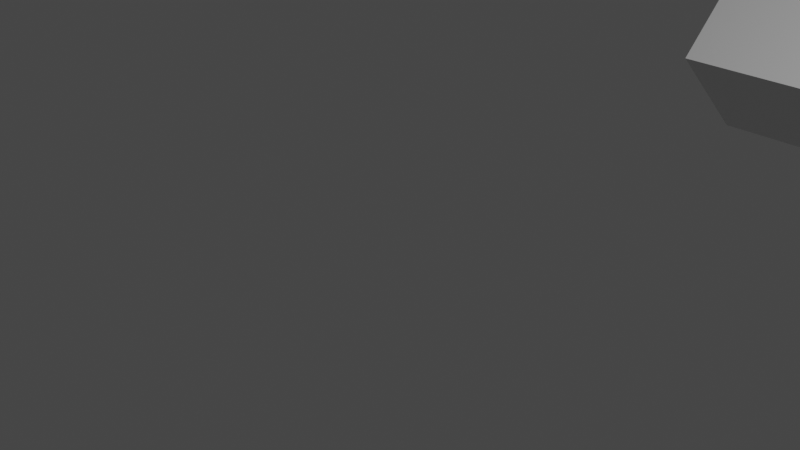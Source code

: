 # Source: 20210713_graph_editor_handles_before_key_flatten_handles_0001.blend  (saved by Blender 2.93.20; exported with 4.5.12 LTS)
import bpy
from mathutils import Matrix  # noqa: F401  (used for matrix-valued properties, if any)

bpy.ops.wm.read_factory_settings(use_empty=True)
scene = bpy.context.scene
scene.name = 'Scene'

# ---- collections
col_collection = bpy.data.collections.new('Collection'); scene.collection.children.link(col_collection)

# ---- materials (node trees are filled in below, after node groups)
mat_material = bpy.data.materials.new('Material')
mat_material.alpha_threshold = 0.0
mat_material.use_transparent_shadow = False
mat_material.line_color = (0.0, 0.0, 0.0, 1.0)

# ---- material node trees
mat_material.use_nodes = True; mat_material.node_tree.nodes.clear()
_N = mat_material.node_tree.nodes; _L = mat_material.node_tree.links
n0 = _N.new('ShaderNodeOutputMaterial'); n0.name = 'Material Output'; n0.location = (300, 300)
n1 = _N.new('ShaderNodeBsdfPrincipled'); n1.name = 'Principled BSDF'; n1.location = (10, 300)
n1.distribution = 'GGX'
n1.subsurface_method = 'BURLEY'
n1.inputs[2].default_value = 0.4
n1.inputs[3].default_value = 1.45
n1.inputs[27].default_value = (0.0, 0.0, 0.0, 1.0)
n1.inputs[28].default_value = 1.0
_L.new(n1.outputs[0], n0.inputs[0])
n0.is_active_output = True

# ---- world
world_world = bpy.data.worlds.new('World'); scene.world = world_world
world_world.use_nodes = True; world_world.node_tree.nodes.clear()
_N = world_world.node_tree.nodes; _L = world_world.node_tree.links
n0 = _N.new('ShaderNodeOutputWorld'); n0.name = 'World Output'; n0.location = (300, 300)
n1 = _N.new('ShaderNodeBackground'); n1.name = 'Background'; n1.location = (10, 300)
n1.inputs[0].default_value = (0.05088, 0.05088, 0.05088, 1.0)
_L.new(n1.outputs[0], n0.inputs[0])
n0.is_active_output = True
world_world.color = (0.05088, 0.05088, 0.05088)
world_world.use_sun_shadow = False
world_world.sun_shadow_jitter_overblur = 0.0

# ---- cameras
cam_camera = bpy.data.cameras.new('Camera')
cam_camera.clip_end = 100.0
cam_camera.ortho_scale = 7.314

# ---- lights
light_light = bpy.data.lights.new('Light', 'POINT')
light_light.transmission_factor = 0.0
light_light.energy = 1000.0
light_light.shadow_soft_size = 0.1
light_light.shadow_maximum_resolution = 0.006
light_light.use_absolute_resolution = True

# ---- meshes
me_cube = bpy.data.meshes.new('Cube')
me_cube.from_pydata([(1.0, 1.0, 1.0), (1.0, 1.0, -1.0), (1.0, -1.0, 1.0), (1.0, -1.0, -1.0), (-1.0, 1.0, 1.0), (-1.0, 1.0, -1.0), (-1.0, -1.0, 1.0), (-1.0, -1.0, -1.0)], [], [(0, 4, 6, 2), (3, 2, 6, 7), (7, 6, 4, 5), (5, 1, 3, 7), (1, 0, 2, 3), (5, 4, 0, 1)])
_uv = me_cube.uv_layers.new(name='UVMap')
_uv.uv.foreach_set('vector', [0.625, 0.5, 0.875, 0.5, 0.875, 0.75, 0.625, 0.75, 0.375, 0.75, 0.625, 0.75, 0.625, 1.0, 0.375, 1.0, 0.375, 0.0, 0.625, 0.0, 0.625, 0.25, 0.375, 0.25, 0.125, 0.5, 0.375, 0.5, 0.375, 0.75, 0.125, 0.75, 0.375, 0.5, 0.625, 0.5, 0.625, 0.75, 0.375, 0.75, 0.375, 0.25, 0.625, 0.25, 0.625, 0.5, 0.375, 0.5])
me_cube.materials.append(mat_material)
me_cube.use_remesh_preserve_volume = False
me_cube.use_remesh_preserve_attributes = False
me_cube.use_mirror_vertex_groups = False
me_cube.update()

# ---- objects
ob_cube = bpy.data.objects.new('Cube', me_cube)
ob_light = bpy.data.objects.new('Light', light_light)
ob_camera = bpy.data.objects.new('Camera', cam_camera)

# ---- transforms, parenting, visibility, modifiers, constraints
ob_cube.location = (0.0, 8.0, 0.0)
ob_cube.rotation_euler = (-2.351, -0.0, 0.0)
ob_cube.lock_rotations_4d = False
ob_cube.empty_display_type = 'ARROWS'
ob_cube.lineart.crease_threshold = 0.0
ob_light.location = (4.076, 1.005, 5.904)
ob_light.rotation_euler = (0.6503, 0.05522, 1.866)
ob_light.lock_rotations_4d = False
ob_light.empty_display_type = 'ARROWS'
ob_light.color = (0.0, 0.0, 0.0, 0.0)
ob_light.lineart.crease_threshold = 0.0
ob_camera.location = (7.359, -6.926, 4.958)
ob_camera.rotation_euler = (1.109, 0.0, 0.8149)
ob_camera.lock_rotations_4d = False
ob_camera.empty_display_type = 'ARROWS'
ob_camera.color = (0.0, 0.0, 0.0, 0.0)
ob_camera.display_type = 'WIRE'
ob_camera.lineart.crease_threshold = 0.0

# ---- collection membership
col_collection.objects.link(ob_cube)
col_collection.objects.link(ob_light)
col_collection.objects.link(ob_camera)

# ---- scene / render settings (as saved in the file)
scene.camera = ob_camera
scene.frame_start = 1; scene.frame_end = 60; scene.frame_set(56)
scene.render.engine = 'BLENDER_EEVEE_NEXT'
scene.cycles.use_denoising = False
scene.cycles.samples = 128
scene.cycles.sampling_pattern = 'TABULATED_SOBOL'
scene.cycles.use_adaptive_sampling = False
scene.cycles.use_light_tree = False
scene.view_settings.view_transform = 'Filmic'
bpy.context.view_layer.update()
